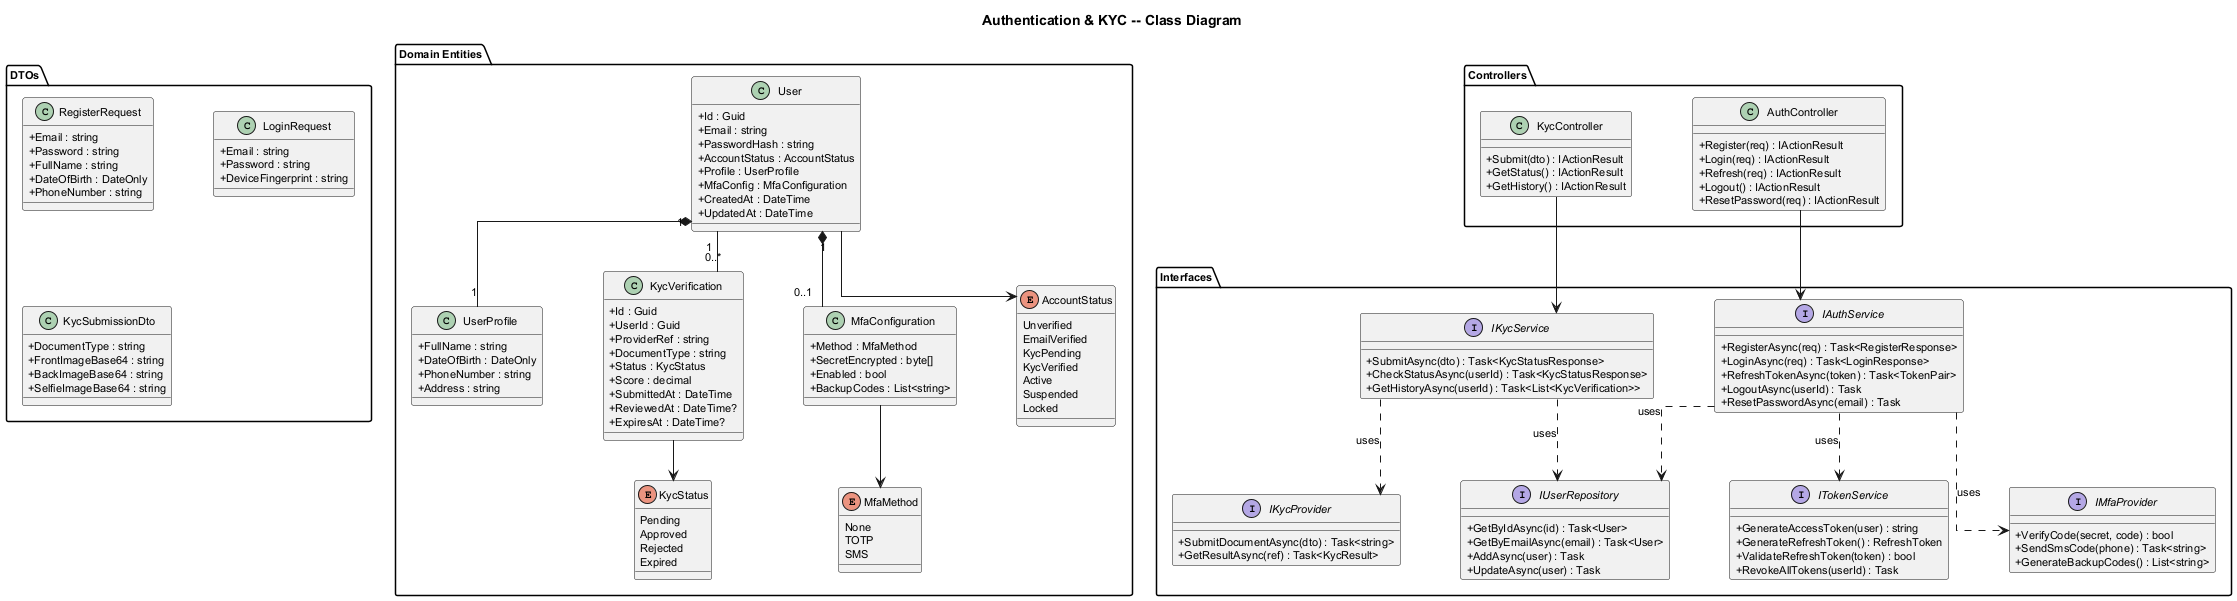

The diagram above was rendered by PlantUML. Its source (embedded in the PNG):
@startuml class-diagram
title Authentication & KYC -- Class Diagram

skinparam classAttributeIconSize 0
skinparam linetype ortho
skinparam nodesep 60
skinparam ranksep 40
skinparam defaultFontSize 11
skinparam shadowing false

package "Domain Entities" {
  class User {
    +Id : Guid
    +Email : string
    +PasswordHash : string
    +AccountStatus : AccountStatus
    +Profile : UserProfile
    +MfaConfig : MfaConfiguration
    +CreatedAt : DateTime
    +UpdatedAt : DateTime
  }

  class UserProfile {
    +FullName : string
    +DateOfBirth : DateOnly
    +PhoneNumber : string
    +Address : string
  }

  class KycVerification {
    +Id : Guid
    +UserId : Guid
    +ProviderRef : string
    +DocumentType : string
    +Status : KycStatus
    +Score : decimal
    +SubmittedAt : DateTime
    +ReviewedAt : DateTime?
    +ExpiresAt : DateTime?
  }

  class MfaConfiguration {
    +Method : MfaMethod
    +SecretEncrypted : byte[]
    +Enabled : bool
    +BackupCodes : List<string>
  }

  enum AccountStatus {
    Unverified
    EmailVerified
    KycPending
    KycVerified
    Active
    Suspended
    Locked
  }

  enum KycStatus {
    Pending
    Approved
    Rejected
    Expired
  }

  enum MfaMethod {
    None
    TOTP
    SMS
  }
}

package "Interfaces" {
  interface IAuthService {
    +RegisterAsync(req) : Task<RegisterResponse>
    +LoginAsync(req) : Task<LoginResponse>
    +RefreshTokenAsync(token) : Task<TokenPair>
    +LogoutAsync(userId) : Task
    +ResetPasswordAsync(email) : Task
  }

  interface IKycService {
    +SubmitAsync(dto) : Task<KycStatusResponse>
    +CheckStatusAsync(userId) : Task<KycStatusResponse>
    +GetHistoryAsync(userId) : Task<List<KycVerification>>
  }

  interface IUserRepository {
    +GetByIdAsync(id) : Task<User>
    +GetByEmailAsync(email) : Task<User>
    +AddAsync(user) : Task
    +UpdateAsync(user) : Task
  }

  interface ITokenService {
    +GenerateAccessToken(user) : string
    +GenerateRefreshToken() : RefreshToken
    +ValidateRefreshToken(token) : bool
    +RevokeAllTokens(userId) : Task
  }

  interface IMfaProvider {
    +VerifyCode(secret, code) : bool
    +SendSmsCode(phone) : Task<string>
    +GenerateBackupCodes() : List<string>
  }

  interface IKycProvider {
    +SubmitDocumentAsync(dto) : Task<string>
    +GetResultAsync(ref) : Task<KycResult>
  }
}

package "Controllers" {
  class AuthController {
    +Register(req) : IActionResult
    +Login(req) : IActionResult
    +Refresh(req) : IActionResult
    +Logout() : IActionResult
    +ResetPassword(req) : IActionResult
  }

  class KycController {
    +Submit(dto) : IActionResult
    +GetStatus() : IActionResult
    +GetHistory() : IActionResult
  }
}

package "DTOs" {
  class RegisterRequest {
    +Email : string
    +Password : string
    +FullName : string
    +DateOfBirth : DateOnly
    +PhoneNumber : string
  }

  class LoginRequest {
    +Email : string
    +Password : string
    +DeviceFingerprint : string
  }

  class KycSubmissionDto {
    +DocumentType : string
    +FrontImageBase64 : string
    +BackImageBase64 : string
    +SelfieImageBase64 : string
  }
}

User "1" *-- "1" UserProfile
User "1" *-- "0..1" MfaConfiguration
User "1" -- "0..*" KycVerification
User --> AccountStatus
KycVerification --> KycStatus
MfaConfiguration --> MfaMethod

AuthController --> IAuthService
KycController --> IKycService
IAuthService ..> IUserRepository : uses
IAuthService ..> ITokenService : uses
IAuthService ..> IMfaProvider : uses
IKycService ..> IKycProvider : uses
IKycService ..> IUserRepository : uses

@enduml